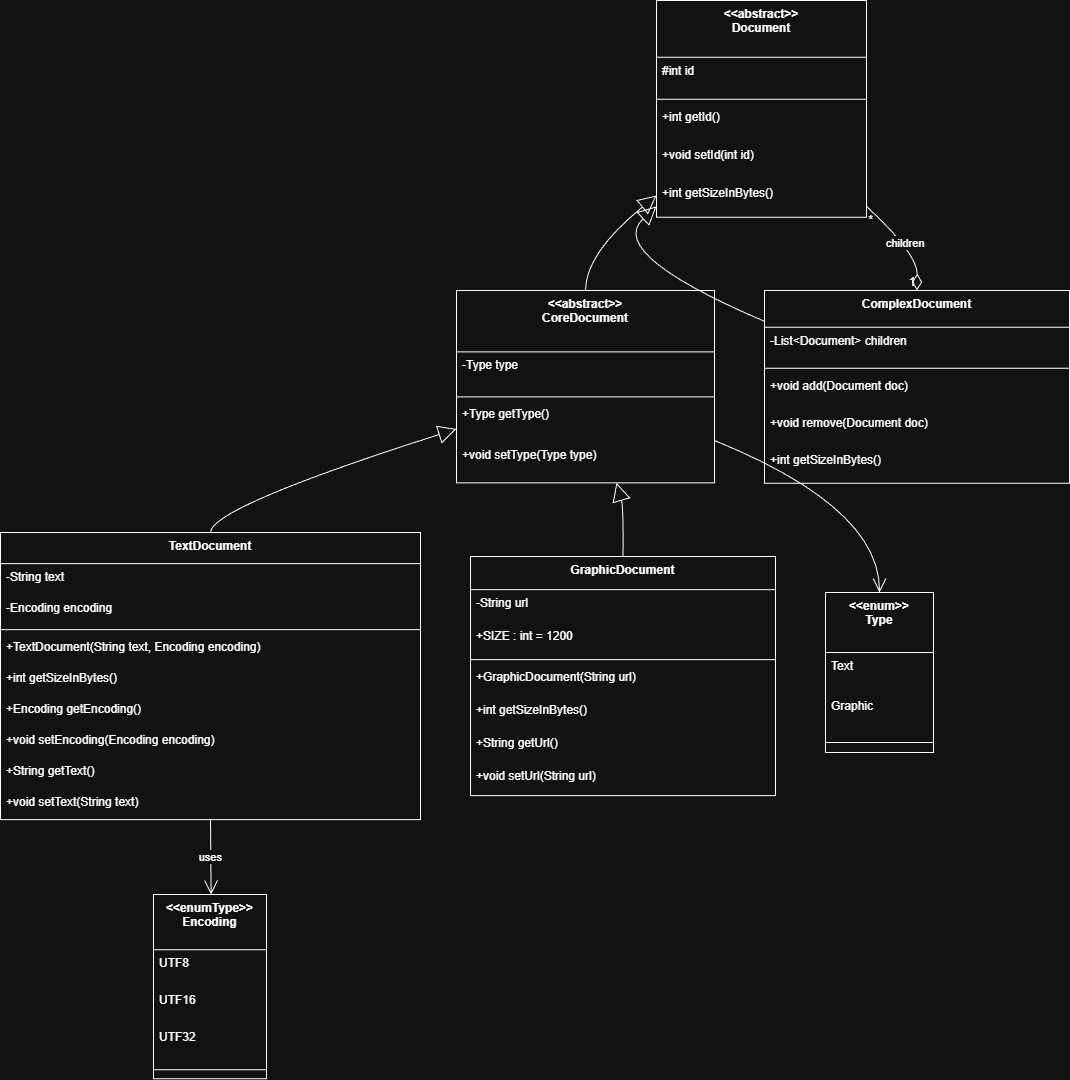

The diagram above was exported from draw.io. Its source (the exported page's mxGraphModel, read from the mxfile embedded in the PNG):
<mxGraphModel dx="2258" dy="815" grid="1" gridSize="10" guides="1" tooltips="1" connect="1" arrows="1" fold="1" page="1" pageScale="1" pageWidth="827" pageHeight="1169" background="#FFFFFF" math="0" shadow="0">
  <root>
    <mxCell id="0" />
    <mxCell id="1" parent="0" />
    <mxCell id="dIfJFBuTNznce6AffBXq-1" parent="1" style="swimlane;fontStyle=1;align=center;verticalAlign=top;childLayout=stackLayout;horizontal=1;startSize=56.727272727272734;horizontalStack=0;resizeParent=1;resizeParentMax=0;resizeLast=0;collapsible=0;marginBottom=0;" value="&lt;&lt;abstract&gt;&gt;&#10;Document" vertex="1">
      <mxGeometry height="216.72727272727275" width="210" x="676" y="20" as="geometry" />
    </mxCell>
    <mxCell id="dIfJFBuTNznce6AffBXq-2" parent="dIfJFBuTNznce6AffBXq-1" style="text;strokeColor=none;fillColor=none;align=left;verticalAlign=top;spacingLeft=4;spacingRight=4;overflow=hidden;rotatable=0;points=[[0,0.5],[1,0.5]];portConstraint=eastwest;" value="#int id" vertex="1">
      <mxGeometry height="38" width="210" y="56.727272727272734" as="geometry" />
    </mxCell>
    <mxCell id="dIfJFBuTNznce6AffBXq-3" parent="dIfJFBuTNznce6AffBXq-1" style="line;strokeWidth=1;fillColor=none;align=left;verticalAlign=middle;spacingTop=-1;spacingLeft=3;spacingRight=3;rotatable=0;labelPosition=right;points=[];portConstraint=eastwest;strokeColor=inherit;" vertex="1">
      <mxGeometry height="8" width="210" y="94.72727272727273" as="geometry" />
    </mxCell>
    <mxCell id="dIfJFBuTNznce6AffBXq-4" parent="dIfJFBuTNznce6AffBXq-1" style="text;strokeColor=none;fillColor=none;align=left;verticalAlign=top;spacingLeft=4;spacingRight=4;overflow=hidden;rotatable=0;points=[[0,0.5],[1,0.5]];portConstraint=eastwest;" value="+int getId()" vertex="1">
      <mxGeometry height="38" width="210" y="102.72727272727273" as="geometry" />
    </mxCell>
    <mxCell id="dIfJFBuTNznce6AffBXq-5" parent="dIfJFBuTNznce6AffBXq-1" style="text;strokeColor=none;fillColor=none;align=left;verticalAlign=top;spacingLeft=4;spacingRight=4;overflow=hidden;rotatable=0;points=[[0,0.5],[1,0.5]];portConstraint=eastwest;" value="+void setId(int id)" vertex="1">
      <mxGeometry height="38" width="210" y="140.72727272727275" as="geometry" />
    </mxCell>
    <mxCell id="dIfJFBuTNznce6AffBXq-6" parent="dIfJFBuTNznce6AffBXq-1" style="text;strokeColor=none;fillColor=none;align=left;verticalAlign=top;spacingLeft=4;spacingRight=4;overflow=hidden;rotatable=0;points=[[0,0.5],[1,0.5]];portConstraint=eastwest;" value="+int getSizeInBytes()" vertex="1">
      <mxGeometry height="38" width="210" y="178.72727272727275" as="geometry" />
    </mxCell>
    <mxCell id="dIfJFBuTNznce6AffBXq-7" parent="1" style="swimlane;fontStyle=1;align=center;verticalAlign=top;childLayout=stackLayout;horizontal=1;startSize=61.33333333333333;horizontalStack=0;resizeParent=1;resizeParentMax=0;resizeLast=0;collapsible=0;marginBottom=0;" value="&lt;&lt;abstract&gt;&gt;&#10;CoreDocument" vertex="1">
      <mxGeometry height="192.33333333333331" width="258" x="476" y="310" as="geometry" />
    </mxCell>
    <mxCell id="dIfJFBuTNznce6AffBXq-8" parent="dIfJFBuTNznce6AffBXq-7" style="text;strokeColor=none;fillColor=none;align=left;verticalAlign=top;spacingLeft=4;spacingRight=4;overflow=hidden;rotatable=0;points=[[0,0.5],[1,0.5]];portConstraint=eastwest;" value="-Type type" vertex="1">
      <mxGeometry height="41" width="258" y="61.33333333333333" as="geometry" />
    </mxCell>
    <mxCell id="dIfJFBuTNznce6AffBXq-9" parent="dIfJFBuTNznce6AffBXq-7" style="line;strokeWidth=1;fillColor=none;align=left;verticalAlign=middle;spacingTop=-1;spacingLeft=3;spacingRight=3;rotatable=0;labelPosition=right;points=[];portConstraint=eastwest;strokeColor=inherit;" vertex="1">
      <mxGeometry height="8" width="258" y="102.33333333333333" as="geometry" />
    </mxCell>
    <mxCell id="dIfJFBuTNznce6AffBXq-10" parent="dIfJFBuTNznce6AffBXq-7" style="text;strokeColor=none;fillColor=none;align=left;verticalAlign=top;spacingLeft=4;spacingRight=4;overflow=hidden;rotatable=0;points=[[0,0.5],[1,0.5]];portConstraint=eastwest;" value="+Type getType()" vertex="1">
      <mxGeometry height="41" width="258" y="110.33333333333333" as="geometry" />
    </mxCell>
    <mxCell id="dIfJFBuTNznce6AffBXq-11" parent="dIfJFBuTNznce6AffBXq-7" style="text;strokeColor=none;fillColor=none;align=left;verticalAlign=top;spacingLeft=4;spacingRight=4;overflow=hidden;rotatable=0;points=[[0,0.5],[1,0.5]];portConstraint=eastwest;" value="+void setType(Type type)" vertex="1">
      <mxGeometry height="41" width="258" y="151.33333333333331" as="geometry" />
    </mxCell>
    <mxCell id="dIfJFBuTNznce6AffBXq-12" parent="1" style="swimlane;fontStyle=1;align=center;verticalAlign=top;childLayout=stackLayout;horizontal=1;startSize=36.8;horizontalStack=0;resizeParent=1;resizeParentMax=0;resizeLast=0;collapsible=0;marginBottom=0;" value="ComplexDocument" vertex="1">
      <mxGeometry height="192.8" width="305" x="784" y="310" as="geometry" />
    </mxCell>
    <mxCell id="dIfJFBuTNznce6AffBXq-13" parent="dIfJFBuTNznce6AffBXq-12" style="text;strokeColor=none;fillColor=none;align=left;verticalAlign=top;spacingLeft=4;spacingRight=4;overflow=hidden;rotatable=0;points=[[0,0.5],[1,0.5]];portConstraint=eastwest;" value="-List&lt;Document&gt; children" vertex="1">
      <mxGeometry height="37" width="305" y="36.8" as="geometry" />
    </mxCell>
    <mxCell id="dIfJFBuTNznce6AffBXq-14" parent="dIfJFBuTNznce6AffBXq-12" style="line;strokeWidth=1;fillColor=none;align=left;verticalAlign=middle;spacingTop=-1;spacingLeft=3;spacingRight=3;rotatable=0;labelPosition=right;points=[];portConstraint=eastwest;strokeColor=inherit;" vertex="1">
      <mxGeometry height="8" width="305" y="73.8" as="geometry" />
    </mxCell>
    <mxCell id="dIfJFBuTNznce6AffBXq-15" parent="dIfJFBuTNznce6AffBXq-12" style="text;strokeColor=none;fillColor=none;align=left;verticalAlign=top;spacingLeft=4;spacingRight=4;overflow=hidden;rotatable=0;points=[[0,0.5],[1,0.5]];portConstraint=eastwest;" value="+void add(Document doc)" vertex="1">
      <mxGeometry height="37" width="305" y="81.8" as="geometry" />
    </mxCell>
    <mxCell id="dIfJFBuTNznce6AffBXq-16" parent="dIfJFBuTNznce6AffBXq-12" style="text;strokeColor=none;fillColor=none;align=left;verticalAlign=top;spacingLeft=4;spacingRight=4;overflow=hidden;rotatable=0;points=[[0,0.5],[1,0.5]];portConstraint=eastwest;" value="+void remove(Document doc)" vertex="1">
      <mxGeometry height="37" width="305" y="118.8" as="geometry" />
    </mxCell>
    <mxCell id="dIfJFBuTNznce6AffBXq-17" parent="dIfJFBuTNznce6AffBXq-12" style="text;strokeColor=none;fillColor=none;align=left;verticalAlign=top;spacingLeft=4;spacingRight=4;overflow=hidden;rotatable=0;points=[[0,0.5],[1,0.5]];portConstraint=eastwest;" value="+int getSizeInBytes()" vertex="1">
      <mxGeometry height="37" width="305" y="155.8" as="geometry" />
    </mxCell>
    <mxCell id="dIfJFBuTNznce6AffBXq-18" parent="1" style="swimlane;fontStyle=1;align=center;verticalAlign=top;childLayout=stackLayout;horizontal=1;startSize=31.11111111111111;horizontalStack=0;resizeParent=1;resizeParentMax=0;resizeLast=0;collapsible=0;marginBottom=0;" value="TextDocument" vertex="1">
      <mxGeometry height="287.1111111111111" width="420" x="20" y="552" as="geometry" />
    </mxCell>
    <mxCell id="dIfJFBuTNznce6AffBXq-19" parent="dIfJFBuTNznce6AffBXq-18" style="text;strokeColor=none;fillColor=none;align=left;verticalAlign=top;spacingLeft=4;spacingRight=4;overflow=hidden;rotatable=0;points=[[0,0.5],[1,0.5]];portConstraint=eastwest;" value="-String text" vertex="1">
      <mxGeometry height="31" width="420" y="31.11111111111111" as="geometry" />
    </mxCell>
    <mxCell id="dIfJFBuTNznce6AffBXq-20" parent="dIfJFBuTNznce6AffBXq-18" style="text;strokeColor=none;fillColor=none;align=left;verticalAlign=top;spacingLeft=4;spacingRight=4;overflow=hidden;rotatable=0;points=[[0,0.5],[1,0.5]];portConstraint=eastwest;" value="-Encoding encoding" vertex="1">
      <mxGeometry height="31" width="420" y="62.111111111111114" as="geometry" />
    </mxCell>
    <mxCell id="dIfJFBuTNznce6AffBXq-21" parent="dIfJFBuTNznce6AffBXq-18" style="line;strokeWidth=1;fillColor=none;align=left;verticalAlign=middle;spacingTop=-1;spacingLeft=3;spacingRight=3;rotatable=0;labelPosition=right;points=[];portConstraint=eastwest;strokeColor=inherit;" vertex="1">
      <mxGeometry height="8" width="420" y="93.11111111111111" as="geometry" />
    </mxCell>
    <mxCell id="dIfJFBuTNznce6AffBXq-22" parent="dIfJFBuTNznce6AffBXq-18" style="text;strokeColor=none;fillColor=none;align=left;verticalAlign=top;spacingLeft=4;spacingRight=4;overflow=hidden;rotatable=0;points=[[0,0.5],[1,0.5]];portConstraint=eastwest;" value="+TextDocument(String text, Encoding encoding)" vertex="1">
      <mxGeometry height="31" width="420" y="101.11111111111111" as="geometry" />
    </mxCell>
    <mxCell id="dIfJFBuTNznce6AffBXq-23" parent="dIfJFBuTNznce6AffBXq-18" style="text;strokeColor=none;fillColor=none;align=left;verticalAlign=top;spacingLeft=4;spacingRight=4;overflow=hidden;rotatable=0;points=[[0,0.5],[1,0.5]];portConstraint=eastwest;" value="+int getSizeInBytes()" vertex="1">
      <mxGeometry height="31" width="420" y="132.11111111111111" as="geometry" />
    </mxCell>
    <mxCell id="dIfJFBuTNznce6AffBXq-24" parent="dIfJFBuTNznce6AffBXq-18" style="text;strokeColor=none;fillColor=none;align=left;verticalAlign=top;spacingLeft=4;spacingRight=4;overflow=hidden;rotatable=0;points=[[0,0.5],[1,0.5]];portConstraint=eastwest;" value="+Encoding getEncoding()" vertex="1">
      <mxGeometry height="31" width="420" y="163.11111111111111" as="geometry" />
    </mxCell>
    <mxCell id="dIfJFBuTNznce6AffBXq-25" parent="dIfJFBuTNznce6AffBXq-18" style="text;strokeColor=none;fillColor=none;align=left;verticalAlign=top;spacingLeft=4;spacingRight=4;overflow=hidden;rotatable=0;points=[[0,0.5],[1,0.5]];portConstraint=eastwest;" value="+void setEncoding(Encoding encoding)" vertex="1">
      <mxGeometry height="31" width="420" y="194.11111111111111" as="geometry" />
    </mxCell>
    <mxCell id="dIfJFBuTNznce6AffBXq-26" parent="dIfJFBuTNznce6AffBXq-18" style="text;strokeColor=none;fillColor=none;align=left;verticalAlign=top;spacingLeft=4;spacingRight=4;overflow=hidden;rotatable=0;points=[[0,0.5],[1,0.5]];portConstraint=eastwest;" value="+String getText()" vertex="1">
      <mxGeometry height="31" width="420" y="225.11111111111111" as="geometry" />
    </mxCell>
    <mxCell id="dIfJFBuTNznce6AffBXq-27" parent="dIfJFBuTNznce6AffBXq-18" style="text;strokeColor=none;fillColor=none;align=left;verticalAlign=top;spacingLeft=4;spacingRight=4;overflow=hidden;rotatable=0;points=[[0,0.5],[1,0.5]];portConstraint=eastwest;" value="+void setText(String text)" vertex="1">
      <mxGeometry height="31" width="420" y="256.1111111111111" as="geometry" />
    </mxCell>
    <mxCell id="dIfJFBuTNznce6AffBXq-28" parent="1" style="swimlane;fontStyle=1;align=center;verticalAlign=top;childLayout=stackLayout;horizontal=1;startSize=33.142857142857146;horizontalStack=0;resizeParent=1;resizeParentMax=0;resizeLast=0;collapsible=0;marginBottom=0;" value="GraphicDocument" vertex="1">
      <mxGeometry height="239.14285714285714" width="305" x="490" y="576" as="geometry" />
    </mxCell>
    <mxCell id="dIfJFBuTNznce6AffBXq-29" parent="dIfJFBuTNznce6AffBXq-28" style="text;strokeColor=none;fillColor=none;align=left;verticalAlign=top;spacingLeft=4;spacingRight=4;overflow=hidden;rotatable=0;points=[[0,0.5],[1,0.5]];portConstraint=eastwest;" value="-String url" vertex="1">
      <mxGeometry height="33" width="305" y="33.142857142857146" as="geometry" />
    </mxCell>
    <mxCell id="dIfJFBuTNznce6AffBXq-30" parent="dIfJFBuTNznce6AffBXq-28" style="text;strokeColor=none;fillColor=none;align=left;verticalAlign=top;spacingLeft=4;spacingRight=4;overflow=hidden;rotatable=0;points=[[0,0.5],[1,0.5]];portConstraint=eastwest;" value="+SIZE : int = 1200" vertex="1">
      <mxGeometry height="33" width="305" y="66.14285714285714" as="geometry" />
    </mxCell>
    <mxCell id="dIfJFBuTNznce6AffBXq-31" parent="dIfJFBuTNznce6AffBXq-28" style="line;strokeWidth=1;fillColor=none;align=left;verticalAlign=middle;spacingTop=-1;spacingLeft=3;spacingRight=3;rotatable=0;labelPosition=right;points=[];portConstraint=eastwest;strokeColor=inherit;" vertex="1">
      <mxGeometry height="8" width="305" y="99.14285714285714" as="geometry" />
    </mxCell>
    <mxCell id="dIfJFBuTNznce6AffBXq-32" parent="dIfJFBuTNznce6AffBXq-28" style="text;strokeColor=none;fillColor=none;align=left;verticalAlign=top;spacingLeft=4;spacingRight=4;overflow=hidden;rotatable=0;points=[[0,0.5],[1,0.5]];portConstraint=eastwest;" value="+GraphicDocument(String url)" vertex="1">
      <mxGeometry height="33" width="305" y="107.14285714285714" as="geometry" />
    </mxCell>
    <mxCell id="dIfJFBuTNznce6AffBXq-33" parent="dIfJFBuTNznce6AffBXq-28" style="text;strokeColor=none;fillColor=none;align=left;verticalAlign=top;spacingLeft=4;spacingRight=4;overflow=hidden;rotatable=0;points=[[0,0.5],[1,0.5]];portConstraint=eastwest;" value="+int getSizeInBytes()" vertex="1">
      <mxGeometry height="33" width="305" y="140.14285714285714" as="geometry" />
    </mxCell>
    <mxCell id="dIfJFBuTNznce6AffBXq-34" parent="dIfJFBuTNznce6AffBXq-28" style="text;strokeColor=none;fillColor=none;align=left;verticalAlign=top;spacingLeft=4;spacingRight=4;overflow=hidden;rotatable=0;points=[[0,0.5],[1,0.5]];portConstraint=eastwest;" value="+String getUrl()" vertex="1">
      <mxGeometry height="33" width="305" y="173.14285714285714" as="geometry" />
    </mxCell>
    <mxCell id="dIfJFBuTNznce6AffBXq-35" parent="dIfJFBuTNznce6AffBXq-28" style="text;strokeColor=none;fillColor=none;align=left;verticalAlign=top;spacingLeft=4;spacingRight=4;overflow=hidden;rotatable=0;points=[[0,0.5],[1,0.5]];portConstraint=eastwest;" value="+void setUrl(String url)" vertex="1">
      <mxGeometry height="33" width="305" y="206.14285714285714" as="geometry" />
    </mxCell>
    <mxCell id="dIfJFBuTNznce6AffBXq-36" parent="1" style="swimlane;fontStyle=1;align=center;verticalAlign=top;childLayout=stackLayout;horizontal=1;startSize=55.199999999999996;horizontalStack=0;resizeParent=1;resizeParentMax=0;resizeLast=0;collapsible=0;marginBottom=0;" value="&lt;&lt;enumType&gt;&gt;&#10;Encoding" vertex="1">
      <mxGeometry height="184.2" width="113" x="173" y="914" as="geometry" />
    </mxCell>
    <mxCell id="dIfJFBuTNznce6AffBXq-37" parent="dIfJFBuTNznce6AffBXq-36" style="text;strokeColor=none;fillColor=none;align=left;verticalAlign=top;spacingLeft=4;spacingRight=4;overflow=hidden;rotatable=0;points=[[0,0.5],[1,0.5]];portConstraint=eastwest;" value="UTF8" vertex="1">
      <mxGeometry height="37" width="113" y="55.199999999999996" as="geometry" />
    </mxCell>
    <mxCell id="dIfJFBuTNznce6AffBXq-38" parent="dIfJFBuTNznce6AffBXq-36" style="text;strokeColor=none;fillColor=none;align=left;verticalAlign=top;spacingLeft=4;spacingRight=4;overflow=hidden;rotatable=0;points=[[0,0.5],[1,0.5]];portConstraint=eastwest;" value="UTF16" vertex="1">
      <mxGeometry height="37" width="113" y="92.19999999999999" as="geometry" />
    </mxCell>
    <mxCell id="dIfJFBuTNznce6AffBXq-39" parent="dIfJFBuTNznce6AffBXq-36" style="text;strokeColor=none;fillColor=none;align=left;verticalAlign=top;spacingLeft=4;spacingRight=4;overflow=hidden;rotatable=0;points=[[0,0.5],[1,0.5]];portConstraint=eastwest;" value="UTF32" vertex="1">
      <mxGeometry height="37" width="113" y="129.2" as="geometry" />
    </mxCell>
    <mxCell id="dIfJFBuTNznce6AffBXq-40" parent="dIfJFBuTNznce6AffBXq-36" style="line;strokeWidth=1;fillColor=none;align=left;verticalAlign=middle;spacingTop=-1;spacingLeft=3;spacingRight=3;rotatable=0;labelPosition=right;points=[];portConstraint=eastwest;strokeColor=inherit;" vertex="1">
      <mxGeometry height="18" width="113" y="166.2" as="geometry" />
    </mxCell>
    <mxCell id="dIfJFBuTNznce6AffBXq-41" parent="1" style="swimlane;fontStyle=1;align=center;verticalAlign=top;childLayout=stackLayout;horizontal=1;startSize=60;horizontalStack=0;resizeParent=1;resizeParentMax=0;resizeLast=0;collapsible=0;marginBottom=0;" value="&lt;&lt;enum&gt;&gt;&#10;Type" vertex="1">
      <mxGeometry height="160" width="108" x="845" y="612" as="geometry" />
    </mxCell>
    <mxCell id="dIfJFBuTNznce6AffBXq-42" parent="dIfJFBuTNznce6AffBXq-41" style="text;strokeColor=none;fillColor=none;align=left;verticalAlign=top;spacingLeft=4;spacingRight=4;overflow=hidden;rotatable=0;points=[[0,0.5],[1,0.5]];portConstraint=eastwest;" value="Text" vertex="1">
      <mxGeometry height="40" width="108" y="60" as="geometry" />
    </mxCell>
    <mxCell id="dIfJFBuTNznce6AffBXq-43" parent="dIfJFBuTNznce6AffBXq-41" style="text;strokeColor=none;fillColor=none;align=left;verticalAlign=top;spacingLeft=4;spacingRight=4;overflow=hidden;rotatable=0;points=[[0,0.5],[1,0.5]];portConstraint=eastwest;" value="Graphic" vertex="1">
      <mxGeometry height="40" width="108" y="100" as="geometry" />
    </mxCell>
    <mxCell id="dIfJFBuTNznce6AffBXq-44" parent="dIfJFBuTNznce6AffBXq-41" style="line;strokeWidth=1;fillColor=none;align=left;verticalAlign=middle;spacingTop=-1;spacingLeft=3;spacingRight=3;rotatable=0;labelPosition=right;points=[];portConstraint=eastwest;strokeColor=inherit;" vertex="1">
      <mxGeometry height="20" width="108" y="140" as="geometry" />
    </mxCell>
    <mxCell id="dIfJFBuTNznce6AffBXq-45" edge="1" parent="1" source="dIfJFBuTNznce6AffBXq-1" style="curved=1;startArrow=block;startSize=16;startFill=0;endArrow=none;exitX=0;exitY=0.9;entryX=0.5;entryY=0;rounded=0;" target="dIfJFBuTNznce6AffBXq-7" value="">
      <mxGeometry relative="1" as="geometry">
        <Array as="points">
          <mxPoint x="605" y="273" />
        </Array>
      </mxGeometry>
    </mxCell>
    <mxCell id="dIfJFBuTNznce6AffBXq-46" edge="1" parent="1" source="dIfJFBuTNznce6AffBXq-1" style="curved=1;startArrow=block;startSize=16;startFill=0;endArrow=none;exitX=0;exitY=0.95;entryX=0;entryY=0.16;rounded=0;" target="dIfJFBuTNznce6AffBXq-12" value="">
      <mxGeometry relative="1" as="geometry">
        <Array as="points">
          <mxPoint x="625" y="273" />
        </Array>
      </mxGeometry>
    </mxCell>
    <mxCell id="dIfJFBuTNznce6AffBXq-47" edge="1" parent="1" source="dIfJFBuTNznce6AffBXq-7" style="curved=1;startArrow=block;startSize=16;startFill=0;endArrow=none;exitX=0;exitY=0.72;entryX=0.5;entryY=0;rounded=0;" target="dIfJFBuTNznce6AffBXq-18" value="">
      <mxGeometry relative="1" as="geometry">
        <Array as="points">
          <mxPoint x="230" y="527" />
        </Array>
      </mxGeometry>
    </mxCell>
    <mxCell id="dIfJFBuTNznce6AffBXq-48" edge="1" parent="1" source="dIfJFBuTNznce6AffBXq-7" style="curved=1;startArrow=block;startSize=16;startFill=0;endArrow=none;exitX=0.62;exitY=1;entryX=0.5;entryY=0;rounded=0;" target="dIfJFBuTNznce6AffBXq-28" value="">
      <mxGeometry relative="1" as="geometry">
        <Array as="points">
          <mxPoint x="643" y="527" />
        </Array>
      </mxGeometry>
    </mxCell>
    <mxCell id="dIfJFBuTNznce6AffBXq-49" edge="1" parent="1" source="dIfJFBuTNznce6AffBXq-12" style="curved=1;startArrow=diamondThin;startSize=14;startFill=0;endArrow=none;exitX=0.5;exitY=0;entryX=1;entryY=0.95;rounded=0;" target="dIfJFBuTNznce6AffBXq-1" value="children">
      <mxGeometry relative="1" as="geometry">
        <Array as="points">
          <mxPoint x="937" y="273" />
        </Array>
      </mxGeometry>
    </mxCell>
    <mxCell id="dIfJFBuTNznce6AffBXq-50" parent="dIfJFBuTNznce6AffBXq-49" style="edgeLabel;resizable=0;labelBackgroundColor=none;fontSize=12;align=right;verticalAlign=bottom;" value="1" vertex="1">
      <mxGeometry relative="1" x="-1" as="geometry" />
    </mxCell>
    <mxCell id="dIfJFBuTNznce6AffBXq-51" parent="dIfJFBuTNznce6AffBXq-49" style="edgeLabel;resizable=0;labelBackgroundColor=none;fontSize=12;align=left;verticalAlign=top;" value="*" vertex="1">
      <mxGeometry relative="1" x="1" as="geometry" />
    </mxCell>
    <mxCell id="dIfJFBuTNznce6AffBXq-52" edge="1" parent="1" source="dIfJFBuTNznce6AffBXq-18" style="curved=1;startArrow=none;endArrow=open;endSize=12;exitX=0.5;exitY=1;entryX=0.51;entryY=0;rounded=0;" target="dIfJFBuTNznce6AffBXq-36" value="uses">
      <mxGeometry relative="1" as="geometry">
        <Array as="points" />
      </mxGeometry>
    </mxCell>
    <mxCell id="dIfJFBuTNznce6AffBXq-53" edge="1" parent="1" source="dIfJFBuTNznce6AffBXq-7" style="curved=1;startArrow=none;endArrow=open;endSize=12;exitX=1;exitY=0.78;entryX=0.5;entryY=0;rounded=0;" target="dIfJFBuTNznce6AffBXq-41" value="">
      <mxGeometry relative="1" as="geometry">
        <Array as="points">
          <mxPoint x="899" y="527" />
        </Array>
      </mxGeometry>
    </mxCell>
  </root>
</mxGraphModel>